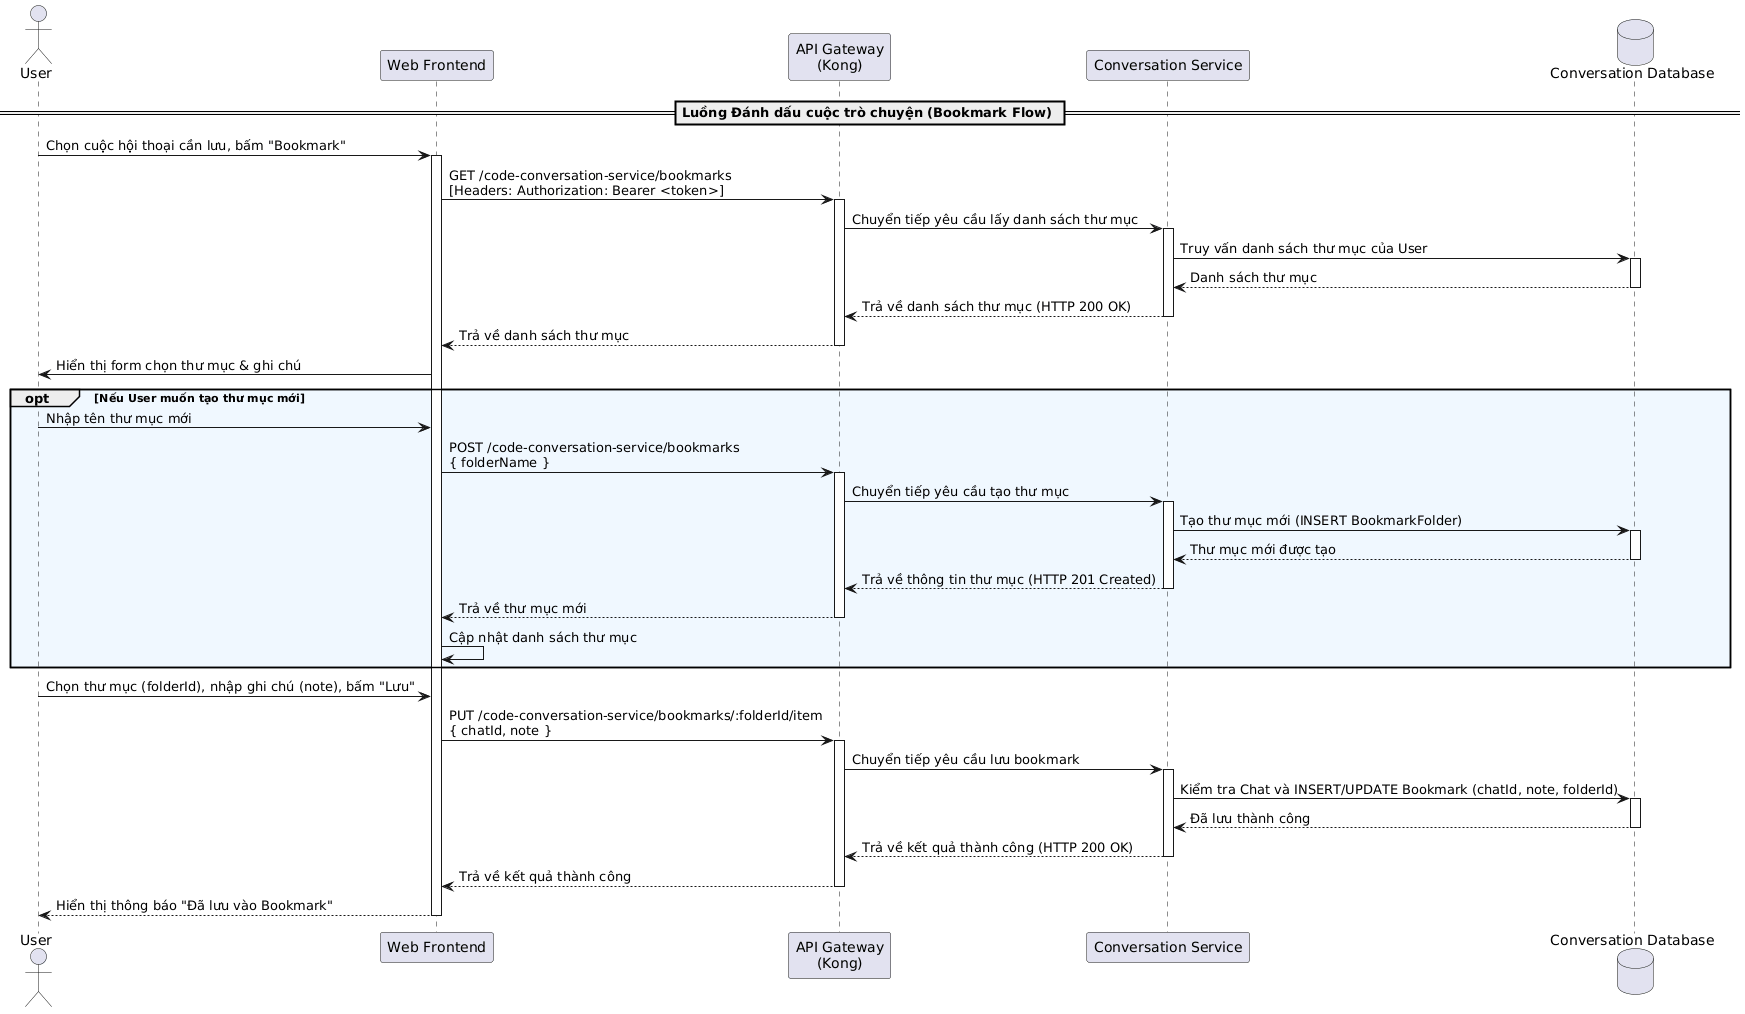

The diagram above was rendered by PlantUML. Its source (embedded in the PNG):
@startuml
actor "User" as User
participant "Web Frontend" as Frontend
participant "API Gateway\n(Kong)" as Kong
participant "Conversation Service" as ConvService
database "Conversation Database" as DB

== Luồng Đánh dấu cuộc trò chuyện (Bookmark Flow) ==
User -> Frontend: Chọn cuộc hội thoại cần lưu, bấm "Bookmark"
activate Frontend

Frontend -> Kong: GET /code-conversation-service/bookmarks\n[Headers: Authorization: Bearer <token>]
activate Kong
Kong -> ConvService: Chuyển tiếp yêu cầu lấy danh sách thư mục
activate ConvService
ConvService -> DB: Truy vấn danh sách thư mục của User
activate DB
DB --> ConvService: Danh sách thư mục
deactivate DB
ConvService --> Kong: Trả về danh sách thư mục (HTTP 200 OK)
deactivate ConvService
Kong --> Frontend: Trả về danh sách thư mục
deactivate Kong

Frontend -> User: Hiển thị form chọn thư mục & ghi chú

opt #AliceBlue Nếu User muốn tạo thư mục mới
    User -> Frontend: Nhập tên thư mục mới
    Frontend -> Kong: POST /code-conversation-service/bookmarks\n{ folderName }
    activate Kong
    Kong -> ConvService: Chuyển tiếp yêu cầu tạo thư mục
    activate ConvService
    ConvService -> DB: Tạo thư mục mới (INSERT BookmarkFolder)
    activate DB
    DB --> ConvService: Thư mục mới được tạo
    deactivate DB
    ConvService --> Kong: Trả về thông tin thư mục (HTTP 201 Created)
    deactivate ConvService
    Kong --> Frontend: Trả về thư mục mới
    deactivate Kong
    Frontend -> Frontend: Cập nhật danh sách thư mục
end

User -> Frontend: Chọn thư mục (folderId), nhập ghi chú (note), bấm "Lưu"
Frontend -> Kong: PUT /code-conversation-service/bookmarks/:folderId/item\n{ chatId, note }
activate Kong
Kong -> ConvService: Chuyển tiếp yêu cầu lưu bookmark
activate ConvService
ConvService -> DB: Kiểm tra Chat và INSERT/UPDATE Bookmark (chatId, note, folderId)
activate DB
DB --> ConvService: Đã lưu thành công
deactivate DB
ConvService --> Kong: Trả về kết quả thành công (HTTP 200 OK)
deactivate ConvService
Kong --> Frontend: Trả về kết quả thành công
deactivate Kong

Frontend --> User: Hiển thị thông báo "Đã lưu vào Bookmark"
deactivate Frontend
@enduml